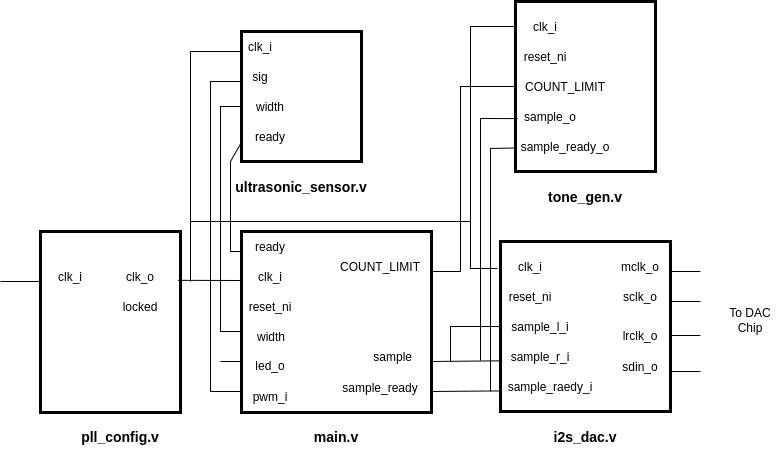

The diagram above was exported from draw.io. Its source (the exported page's mxGraphModel, read from the mxfile embedded in the PNG):
<mxGraphModel dx="2431" dy="1360" grid="1" gridSize="10" guides="1" tooltips="1" connect="1" arrows="1" fold="1" page="1" pageScale="1" pageWidth="1169" pageHeight="827" math="0" shadow="0">
  <root>
    <mxCell id="0" />
    <mxCell id="1" parent="0" />
    <mxCell id="o4fcCG3HDm7fyilbLQBY-1" value="clk_i" style="text;strokeColor=none;align=center;fillColor=none;html=1;verticalAlign=middle;whiteSpace=wrap;rounded=0;fontFamily=Arial;fontSource=https%3A%2F%2Ffonts.googleapis.com%2Fcss%3Ffamily%3DArial;" vertex="1" parent="1">
      <mxGeometry x="430" y="340" width="60" height="30" as="geometry" />
    </mxCell>
    <mxCell id="o4fcCG3HDm7fyilbLQBY-10" value="main.v" style="text;strokeColor=none;align=center;fillColor=none;html=1;verticalAlign=middle;whiteSpace=wrap;rounded=0;fontFamily=Arial;fontSource=https%3A%2F%2Ffonts.googleapis.com%2Fcss%3Ffamily%3DArial;fontSize=14;fontStyle=1" vertex="1" parent="1">
      <mxGeometry x="496" y="500" width="60" height="30" as="geometry" />
    </mxCell>
    <mxCell id="o4fcCG3HDm7fyilbLQBY-20" value="reset_ni" style="text;strokeColor=none;align=center;fillColor=none;html=1;verticalAlign=middle;whiteSpace=wrap;rounded=0;fontFamily=Arial;fontSource=https%3A%2F%2Ffonts.googleapis.com%2Fcss%3Ffamily%3DArial;" vertex="1" parent="1">
      <mxGeometry x="430" y="370" width="60" height="30" as="geometry" />
    </mxCell>
    <mxCell id="o4fcCG3HDm7fyilbLQBY-25" value="pll_config.v" style="text;strokeColor=none;align=center;fillColor=none;html=1;verticalAlign=middle;whiteSpace=wrap;rounded=0;fontSize=14;fontStyle=1;fontFamily=Arial;fontSource=https%3A%2F%2Ffonts.googleapis.com%2Fcss%3Ffamily%3DArial;" vertex="1" parent="1">
      <mxGeometry x="280" y="500" width="60" height="30" as="geometry" />
    </mxCell>
    <mxCell id="o4fcCG3HDm7fyilbLQBY-27" value="" style="rounded=0;whiteSpace=wrap;html=1;fontSize=14;fillColor=none;strokeWidth=3;fontFamily=Arial;fontSource=https%3A%2F%2Ffonts.googleapis.com%2Fcss%3Ffamily%3DArial;" vertex="1" parent="1">
      <mxGeometry x="690" y="320" width="170" height="170" as="geometry" />
    </mxCell>
    <mxCell id="o4fcCG3HDm7fyilbLQBY-28" value="&lt;font style=&quot;font-size: 14px;&quot;&gt;&lt;b&gt;i2s_dac.v&lt;/b&gt;&lt;/font&gt;" style="text;strokeColor=none;align=center;fillColor=none;html=1;verticalAlign=middle;whiteSpace=wrap;rounded=0;fontFamily=Arial;fontSource=https%3A%2F%2Ffonts.googleapis.com%2Fcss%3Ffamily%3DArial;" vertex="1" parent="1">
      <mxGeometry x="745" y="500" width="60" height="30" as="geometry" />
    </mxCell>
    <mxCell id="o4fcCG3HDm7fyilbLQBY-29" value="led_o" style="text;strokeColor=none;align=center;fillColor=none;html=1;verticalAlign=middle;whiteSpace=wrap;rounded=0;fontFamily=Arial;fontSource=https%3A%2F%2Ffonts.googleapis.com%2Fcss%3Ffamily%3DArial;" vertex="1" parent="1">
      <mxGeometry x="430" y="429" width="60" height="30" as="geometry" />
    </mxCell>
    <mxCell id="o4fcCG3HDm7fyilbLQBY-30" value="pwm_i" style="text;strokeColor=none;align=center;fillColor=none;html=1;verticalAlign=middle;whiteSpace=wrap;rounded=0;fontFamily=Arial;fontSource=https%3A%2F%2Ffonts.googleapis.com%2Fcss%3Ffamily%3DArial;" vertex="1" parent="1">
      <mxGeometry x="430" y="460" width="60" height="30" as="geometry" />
    </mxCell>
    <mxCell id="o4fcCG3HDm7fyilbLQBY-33" value="sample&lt;span style=&quot;white-space: pre;&quot;&gt;&#09;&lt;/span&gt;" style="text;strokeColor=none;align=center;fillColor=none;html=1;verticalAlign=middle;whiteSpace=wrap;rounded=0;fontFamily=Arial;fontSource=https%3A%2F%2Ffonts.googleapis.com%2Fcss%3Ffamily%3DArial;" vertex="1" parent="1">
      <mxGeometry x="560" y="420" width="60" height="30" as="geometry" />
    </mxCell>
    <mxCell id="o4fcCG3HDm7fyilbLQBY-34" value="sample_ready" style="text;strokeColor=none;align=center;fillColor=none;html=1;verticalAlign=middle;whiteSpace=wrap;rounded=0;fontFamily=Arial;fontSource=https%3A%2F%2Ffonts.googleapis.com%2Fcss%3Ffamily%3DArial;" vertex="1" parent="1">
      <mxGeometry x="540" y="451" width="60" height="30" as="geometry" />
    </mxCell>
    <mxCell id="o4fcCG3HDm7fyilbLQBY-36" value="mclk_o" style="text;strokeColor=none;align=center;fillColor=none;html=1;verticalAlign=middle;whiteSpace=wrap;rounded=0;fontFamily=Arial;fontSource=https%3A%2F%2Ffonts.googleapis.com%2Fcss%3Ffamily%3DArial;" vertex="1" parent="1">
      <mxGeometry x="800" y="330" width="60" height="30" as="geometry" />
    </mxCell>
    <mxCell id="o4fcCG3HDm7fyilbLQBY-37" value="sclk_o" style="text;strokeColor=none;align=center;fillColor=none;html=1;verticalAlign=middle;whiteSpace=wrap;rounded=0;fontFamily=Arial;fontSource=https%3A%2F%2Ffonts.googleapis.com%2Fcss%3Ffamily%3DArial;" vertex="1" parent="1">
      <mxGeometry x="800" y="360" width="60" height="30" as="geometry" />
    </mxCell>
    <mxCell id="o4fcCG3HDm7fyilbLQBY-38" value="lrclk_o" style="text;strokeColor=none;align=center;fillColor=none;html=1;verticalAlign=middle;whiteSpace=wrap;rounded=0;fontFamily=Arial;fontSource=https%3A%2F%2Ffonts.googleapis.com%2Fcss%3Ffamily%3DArial;" vertex="1" parent="1">
      <mxGeometry x="800" y="399" width="60" height="30" as="geometry" />
    </mxCell>
    <mxCell id="o4fcCG3HDm7fyilbLQBY-39" value="sdin_o" style="text;strokeColor=none;align=center;fillColor=none;html=1;verticalAlign=middle;whiteSpace=wrap;rounded=0;fontFamily=Arial;fontSource=https%3A%2F%2Ffonts.googleapis.com%2Fcss%3Ffamily%3DArial;" vertex="1" parent="1">
      <mxGeometry x="800" y="430" width="60" height="30" as="geometry" />
    </mxCell>
    <mxCell id="o4fcCG3HDm7fyilbLQBY-40" value="" style="endArrow=none;html=1;rounded=0;fontFamily=Arial;fontSource=https%3A%2F%2Ffonts.googleapis.com%2Fcss%3Ffamily%3DArial;" edge="1" parent="1">
      <mxGeometry width="50" height="50" relative="1" as="geometry">
        <mxPoint x="860" y="350" as="sourcePoint" />
        <mxPoint x="890" y="350" as="targetPoint" />
      </mxGeometry>
    </mxCell>
    <mxCell id="o4fcCG3HDm7fyilbLQBY-41" value="" style="endArrow=none;html=1;rounded=0;fontFamily=Arial;fontSource=https%3A%2F%2Ffonts.googleapis.com%2Fcss%3Ffamily%3DArial;" edge="1" parent="1">
      <mxGeometry width="50" height="50" relative="1" as="geometry">
        <mxPoint x="860" y="380" as="sourcePoint" />
        <mxPoint x="890" y="380" as="targetPoint" />
      </mxGeometry>
    </mxCell>
    <mxCell id="o4fcCG3HDm7fyilbLQBY-42" value="" style="endArrow=none;html=1;rounded=0;fontFamily=Arial;fontSource=https%3A%2F%2Ffonts.googleapis.com%2Fcss%3Ffamily%3DArial;" edge="1" parent="1">
      <mxGeometry width="50" height="50" relative="1" as="geometry">
        <mxPoint x="860" y="414" as="sourcePoint" />
        <mxPoint x="890" y="414" as="targetPoint" />
      </mxGeometry>
    </mxCell>
    <mxCell id="o4fcCG3HDm7fyilbLQBY-43" value="" style="endArrow=none;html=1;rounded=0;fontFamily=Arial;fontSource=https%3A%2F%2Ffonts.googleapis.com%2Fcss%3Ffamily%3DArial;" edge="1" parent="1">
      <mxGeometry width="50" height="50" relative="1" as="geometry">
        <mxPoint x="860" y="450" as="sourcePoint" />
        <mxPoint x="890" y="450" as="targetPoint" />
      </mxGeometry>
    </mxCell>
    <mxCell id="o4fcCG3HDm7fyilbLQBY-44" value="To DAC Chip" style="text;strokeColor=none;align=center;fillColor=none;html=1;verticalAlign=middle;whiteSpace=wrap;rounded=0;fontFamily=Arial;fontSource=https%3A%2F%2Ffonts.googleapis.com%2Fcss%3Ffamily%3DArial;" vertex="1" parent="1">
      <mxGeometry x="910" y="384" width="60" height="30" as="geometry" />
    </mxCell>
    <mxCell id="o4fcCG3HDm7fyilbLQBY-46" value="sample_raedy_i" style="text;strokeColor=none;align=center;fillColor=none;html=1;verticalAlign=middle;whiteSpace=wrap;rounded=0;fontFamily=Arial;fontSource=https%3A%2F%2Ffonts.googleapis.com%2Fcss%3Ffamily%3DArial;" vertex="1" parent="1">
      <mxGeometry x="710" y="450" width="60" height="30" as="geometry" />
    </mxCell>
    <mxCell id="o4fcCG3HDm7fyilbLQBY-47" value="sample_r_i" style="text;strokeColor=none;align=center;fillColor=none;html=1;verticalAlign=middle;whiteSpace=wrap;rounded=0;fontFamily=Arial;fontSource=https%3A%2F%2Ffonts.googleapis.com%2Fcss%3Ffamily%3DArial;" vertex="1" parent="1">
      <mxGeometry x="700" y="420" width="60" height="30" as="geometry" />
    </mxCell>
    <mxCell id="o4fcCG3HDm7fyilbLQBY-48" value="sample_l_i" style="text;strokeColor=none;align=center;fillColor=none;html=1;verticalAlign=middle;whiteSpace=wrap;rounded=0;fontFamily=Arial;fontSource=https%3A%2F%2Ffonts.googleapis.com%2Fcss%3Ffamily%3DArial;" vertex="1" parent="1">
      <mxGeometry x="700" y="390" width="60" height="30" as="geometry" />
    </mxCell>
    <mxCell id="o4fcCG3HDm7fyilbLQBY-49" value="reset_ni" style="text;strokeColor=none;align=center;fillColor=none;html=1;verticalAlign=middle;whiteSpace=wrap;rounded=0;fontFamily=Arial;fontSource=https%3A%2F%2Ffonts.googleapis.com%2Fcss%3Ffamily%3DArial;" vertex="1" parent="1">
      <mxGeometry x="690" y="360" width="60" height="30" as="geometry" />
    </mxCell>
    <mxCell id="o4fcCG3HDm7fyilbLQBY-50" value="clk_i" style="text;strokeColor=none;align=center;fillColor=none;html=1;verticalAlign=middle;whiteSpace=wrap;rounded=0;fontFamily=Arial;fontSource=https%3A%2F%2Ffonts.googleapis.com%2Fcss%3Ffamily%3DArial;" vertex="1" parent="1">
      <mxGeometry x="690" y="330" width="60" height="30" as="geometry" />
    </mxCell>
    <mxCell id="o4fcCG3HDm7fyilbLQBY-51" value="" style="rounded=0;whiteSpace=wrap;html=1;strokeWidth=3;fillColor=none;fontFamily=Arial;fontSource=https%3A%2F%2Ffonts.googleapis.com%2Fcss%3Ffamily%3DArial;" vertex="1" parent="1">
      <mxGeometry x="431" y="310" width="190" height="181" as="geometry" />
    </mxCell>
    <mxCell id="o4fcCG3HDm7fyilbLQBY-52" value="" style="rounded=0;whiteSpace=wrap;html=1;strokeWidth=3;fillColor=none;fontFamily=Arial;fontSource=https%3A%2F%2Ffonts.googleapis.com%2Fcss%3Ffamily%3DArial;" vertex="1" parent="1">
      <mxGeometry x="230" y="310" width="140" height="181" as="geometry" />
    </mxCell>
    <mxCell id="o4fcCG3HDm7fyilbLQBY-53" value="clk_i" style="text;strokeColor=none;align=center;fillColor=none;html=1;verticalAlign=middle;whiteSpace=wrap;rounded=0;fontFamily=Arial;fontSource=https%3A%2F%2Ffonts.googleapis.com%2Fcss%3Ffamily%3DArial;" vertex="1" parent="1">
      <mxGeometry x="230" y="340" width="60" height="30" as="geometry" />
    </mxCell>
    <mxCell id="o4fcCG3HDm7fyilbLQBY-54" value="clk_o" style="text;strokeColor=none;align=center;fillColor=none;html=1;verticalAlign=middle;whiteSpace=wrap;rounded=0;fontFamily=Arial;fontSource=https%3A%2F%2Ffonts.googleapis.com%2Fcss%3Ffamily%3DArial;" vertex="1" parent="1">
      <mxGeometry x="300" y="340" width="60" height="30" as="geometry" />
    </mxCell>
    <mxCell id="o4fcCG3HDm7fyilbLQBY-55" value="locked" style="text;strokeColor=none;align=center;fillColor=none;html=1;verticalAlign=middle;whiteSpace=wrap;rounded=0;fontFamily=Arial;fontSource=https%3A%2F%2Ffonts.googleapis.com%2Fcss%3Ffamily%3DArial;" vertex="1" parent="1">
      <mxGeometry x="300" y="370" width="60" height="30" as="geometry" />
    </mxCell>
    <mxCell id="o4fcCG3HDm7fyilbLQBY-56" value="" style="rounded=0;whiteSpace=wrap;html=1;fillColor=none;strokeWidth=3;fontFamily=Arial;fontSource=https%3A%2F%2Ffonts.googleapis.com%2Fcss%3Ffamily%3DArial;" vertex="1" parent="1">
      <mxGeometry x="705" y="80" width="140" height="170" as="geometry" />
    </mxCell>
    <mxCell id="o4fcCG3HDm7fyilbLQBY-57" value="&lt;font style=&quot;font-size: 14px;&quot;&gt;&lt;b&gt;tone_gen.v&lt;/b&gt;&lt;/font&gt;" style="text;strokeColor=none;align=center;fillColor=none;html=1;verticalAlign=middle;whiteSpace=wrap;rounded=0;fontFamily=Arial;fontSource=https%3A%2F%2Ffonts.googleapis.com%2Fcss%3Ffamily%3DArial;" vertex="1" parent="1">
      <mxGeometry x="745" y="260" width="60" height="30" as="geometry" />
    </mxCell>
    <mxCell id="o4fcCG3HDm7fyilbLQBY-59" value="clk_i" style="text;strokeColor=none;align=center;fillColor=none;html=1;verticalAlign=middle;whiteSpace=wrap;rounded=0;fontFamily=Arial;fontSource=https%3A%2F%2Ffonts.googleapis.com%2Fcss%3Ffamily%3DArial;" vertex="1" parent="1">
      <mxGeometry x="705" y="90" width="60" height="30" as="geometry" />
    </mxCell>
    <mxCell id="o4fcCG3HDm7fyilbLQBY-60" value="reset_ni" style="text;strokeColor=none;align=center;fillColor=none;html=1;verticalAlign=middle;whiteSpace=wrap;rounded=0;fontFamily=Arial;fontSource=https%3A%2F%2Ffonts.googleapis.com%2Fcss%3Ffamily%3DArial;" vertex="1" parent="1">
      <mxGeometry x="705" y="120" width="60" height="30" as="geometry" />
    </mxCell>
    <mxCell id="o4fcCG3HDm7fyilbLQBY-61" style="edgeStyle=none;rounded=0;orthogonalLoop=1;jettySize=auto;html=1;exitX=0.75;exitY=1;exitDx=0;exitDy=0;fontFamily=Arial;fontSource=https%3A%2F%2Ffonts.googleapis.com%2Fcss%3Ffamily%3DArial;" edge="1" parent="1" source="o4fcCG3HDm7fyilbLQBY-60" target="o4fcCG3HDm7fyilbLQBY-60">
      <mxGeometry relative="1" as="geometry" />
    </mxCell>
    <mxCell id="o4fcCG3HDm7fyilbLQBY-62" value="COUNT_LIMIT" style="text;strokeColor=none;align=center;fillColor=none;html=1;verticalAlign=middle;whiteSpace=wrap;rounded=0;fontFamily=Arial;fontSource=https%3A%2F%2Ffonts.googleapis.com%2Fcss%3Ffamily%3DArial;" vertex="1" parent="1">
      <mxGeometry x="720" y="150" width="70" height="30" as="geometry" />
    </mxCell>
    <mxCell id="o4fcCG3HDm7fyilbLQBY-63" value="sample_o" style="text;strokeColor=none;align=center;fillColor=none;html=1;verticalAlign=middle;whiteSpace=wrap;rounded=0;fontFamily=Arial;fontSource=https%3A%2F%2Ffonts.googleapis.com%2Fcss%3Ffamily%3DArial;" vertex="1" parent="1">
      <mxGeometry x="710" y="180" width="60" height="30" as="geometry" />
    </mxCell>
    <mxCell id="o4fcCG3HDm7fyilbLQBY-64" value="sample_ready_o" style="text;strokeColor=none;align=center;fillColor=none;html=1;verticalAlign=middle;whiteSpace=wrap;rounded=0;fontFamily=Arial;fontSource=https%3A%2F%2Ffonts.googleapis.com%2Fcss%3Ffamily%3DArial;" vertex="1" parent="1">
      <mxGeometry x="725" y="210" width="60" height="30" as="geometry" />
    </mxCell>
    <mxCell id="o4fcCG3HDm7fyilbLQBY-65" value="" style="rounded=0;whiteSpace=wrap;html=1;fillColor=none;strokeWidth=3;fontFamily=Arial;fontSource=https%3A%2F%2Ffonts.googleapis.com%2Fcss%3Ffamily%3DArial;" vertex="1" parent="1">
      <mxGeometry x="431" y="110" width="120" height="130" as="geometry" />
    </mxCell>
    <mxCell id="o4fcCG3HDm7fyilbLQBY-66" value="&lt;font style=&quot;font-size: 14px;&quot;&gt;&lt;b&gt;ultrasonic_sensor.v&lt;/b&gt;&lt;/font&gt;" style="text;strokeColor=none;align=center;fillColor=none;html=1;verticalAlign=middle;whiteSpace=wrap;rounded=0;fontFamily=Arial;fontSource=https%3A%2F%2Ffonts.googleapis.com%2Fcss%3Ffamily%3DArial;" vertex="1" parent="1">
      <mxGeometry x="461" y="250" width="60" height="30" as="geometry" />
    </mxCell>
    <mxCell id="o4fcCG3HDm7fyilbLQBY-67" value="clk_i" style="text;strokeColor=none;align=center;fillColor=none;html=1;verticalAlign=middle;whiteSpace=wrap;rounded=0;fontFamily=Arial;fontSource=https%3A%2F%2Ffonts.googleapis.com%2Fcss%3Ffamily%3DArial;" vertex="1" parent="1">
      <mxGeometry x="420" y="110" width="60" height="30" as="geometry" />
    </mxCell>
    <mxCell id="o4fcCG3HDm7fyilbLQBY-68" value="sig" style="text;strokeColor=none;align=center;fillColor=none;html=1;verticalAlign=middle;whiteSpace=wrap;rounded=0;fontFamily=Arial;fontSource=https%3A%2F%2Ffonts.googleapis.com%2Fcss%3Ffamily%3DArial;" vertex="1" parent="1">
      <mxGeometry x="420" y="140" width="60" height="30" as="geometry" />
    </mxCell>
    <mxCell id="o4fcCG3HDm7fyilbLQBY-69" value="width" style="text;strokeColor=none;align=center;fillColor=none;html=1;verticalAlign=middle;whiteSpace=wrap;rounded=0;fontFamily=Arial;fontSource=https%3A%2F%2Ffonts.googleapis.com%2Fcss%3Ffamily%3DArial;" vertex="1" parent="1">
      <mxGeometry x="430" y="170" width="60" height="30" as="geometry" />
    </mxCell>
    <mxCell id="o4fcCG3HDm7fyilbLQBY-70" value="ready" style="text;strokeColor=none;align=center;fillColor=none;html=1;verticalAlign=middle;whiteSpace=wrap;rounded=0;fontFamily=Arial;fontSource=https%3A%2F%2Ffonts.googleapis.com%2Fcss%3Ffamily%3DArial;" vertex="1" parent="1">
      <mxGeometry x="430" y="200" width="60" height="30" as="geometry" />
    </mxCell>
    <mxCell id="o4fcCG3HDm7fyilbLQBY-71" value="" style="endArrow=none;html=1;rounded=0;fontFamily=Arial;fontSource=https%3A%2F%2Ffonts.googleapis.com%2Fcss%3Ffamily%3DArial;" edge="1" parent="1">
      <mxGeometry width="50" height="50" relative="1" as="geometry">
        <mxPoint x="190" y="360" as="sourcePoint" />
        <mxPoint x="230" y="360" as="targetPoint" />
      </mxGeometry>
    </mxCell>
    <mxCell id="o4fcCG3HDm7fyilbLQBY-72" value="" style="endArrow=none;html=1;rounded=0;exitX=1.005;exitY=0.104;exitDx=0;exitDy=0;exitPerimeter=0;fontFamily=Arial;fontSource=https%3A%2F%2Ffonts.googleapis.com%2Fcss%3Ffamily%3DArial;" edge="1" parent="1">
      <mxGeometry width="50" height="50" relative="1" as="geometry">
        <mxPoint x="367.6999999999998" y="358.82399999999984" as="sourcePoint" />
        <mxPoint x="431" y="359" as="targetPoint" />
      </mxGeometry>
    </mxCell>
    <mxCell id="o4fcCG3HDm7fyilbLQBY-75" value="" style="endArrow=none;html=1;rounded=0;fontFamily=Arial;fontSource=https%3A%2F%2Ffonts.googleapis.com%2Fcss%3Ffamily%3DArial;" edge="1" parent="1">
      <mxGeometry width="50" height="50" relative="1" as="geometry">
        <mxPoint x="380" y="130" as="sourcePoint" />
        <mxPoint x="380" y="360" as="targetPoint" />
      </mxGeometry>
    </mxCell>
    <mxCell id="o4fcCG3HDm7fyilbLQBY-76" value="" style="endArrow=none;html=1;rounded=0;fontFamily=Arial;fontSource=https%3A%2F%2Ffonts.googleapis.com%2Fcss%3Ffamily%3DArial;" edge="1" parent="1">
      <mxGeometry width="50" height="50" relative="1" as="geometry">
        <mxPoint x="380" y="130" as="sourcePoint" />
        <mxPoint x="430" y="130" as="targetPoint" />
      </mxGeometry>
    </mxCell>
    <mxCell id="o4fcCG3HDm7fyilbLQBY-77" value="" style="endArrow=none;html=1;rounded=0;entryX=-0.009;entryY=0.702;entryDx=0;entryDy=0;entryPerimeter=0;fontFamily=Arial;fontSource=https%3A%2F%2Ffonts.googleapis.com%2Fcss%3Ffamily%3DArial;" edge="1" parent="1" target="o4fcCG3HDm7fyilbLQBY-27">
      <mxGeometry width="50" height="50" relative="1" as="geometry">
        <mxPoint x="620" y="440" as="sourcePoint" />
        <mxPoint x="670" y="390" as="targetPoint" />
      </mxGeometry>
    </mxCell>
    <mxCell id="o4fcCG3HDm7fyilbLQBY-78" value="" style="endArrow=none;html=1;rounded=0;entryX=0;entryY=0.5;entryDx=0;entryDy=0;fontFamily=Arial;fontSource=https%3A%2F%2Ffonts.googleapis.com%2Fcss%3Ffamily%3DArial;" edge="1" parent="1" target="o4fcCG3HDm7fyilbLQBY-27">
      <mxGeometry width="50" height="50" relative="1" as="geometry">
        <mxPoint x="640" y="440" as="sourcePoint" />
        <mxPoint x="690" y="390" as="targetPoint" />
        <Array as="points">
          <mxPoint x="640" y="405" />
        </Array>
      </mxGeometry>
    </mxCell>
    <mxCell id="o4fcCG3HDm7fyilbLQBY-80" value="" style="endArrow=none;html=1;rounded=0;entryX=-0.002;entryY=0.879;entryDx=0;entryDy=0;entryPerimeter=0;fontFamily=Arial;fontSource=https%3A%2F%2Ffonts.googleapis.com%2Fcss%3Ffamily%3DArial;" edge="1" parent="1" target="o4fcCG3HDm7fyilbLQBY-27">
      <mxGeometry width="50" height="50" relative="1" as="geometry">
        <mxPoint x="620" y="470" as="sourcePoint" />
        <mxPoint x="670" y="420" as="targetPoint" />
      </mxGeometry>
    </mxCell>
    <mxCell id="o4fcCG3HDm7fyilbLQBY-82" value="" style="endArrow=none;html=1;rounded=0;fontFamily=Arial;fontSource=https%3A%2F%2Ffonts.googleapis.com%2Fcss%3Ffamily%3DArial;" edge="1" parent="1">
      <mxGeometry width="50" height="50" relative="1" as="geometry">
        <mxPoint x="430" y="160" as="sourcePoint" />
        <mxPoint x="430" y="470" as="targetPoint" />
        <Array as="points">
          <mxPoint x="400" y="160" />
          <mxPoint x="400" y="470" />
        </Array>
      </mxGeometry>
    </mxCell>
    <mxCell id="o4fcCG3HDm7fyilbLQBY-84" value="" style="endArrow=none;html=1;rounded=0;fontFamily=Arial;fontSource=https%3A%2F%2Ffonts.googleapis.com%2Fcss%3Ffamily%3DArial;" edge="1" parent="1">
      <mxGeometry width="50" height="50" relative="1" as="geometry">
        <mxPoint x="410" y="440" as="sourcePoint" />
        <mxPoint x="431" y="440" as="targetPoint" />
      </mxGeometry>
    </mxCell>
    <mxCell id="o4fcCG3HDm7fyilbLQBY-85" value="width" style="text;strokeColor=none;align=center;fillColor=none;html=1;verticalAlign=middle;whiteSpace=wrap;rounded=0;fontFamily=Arial;fontSource=https%3A%2F%2Ffonts.googleapis.com%2Fcss%3Ffamily%3DArial;" vertex="1" parent="1">
      <mxGeometry x="431" y="400" width="60" height="30" as="geometry" />
    </mxCell>
    <mxCell id="o4fcCG3HDm7fyilbLQBY-88" value="" style="endArrow=none;html=1;rounded=0;exitX=0;exitY=0.5;exitDx=0;exitDy=0;fontFamily=Arial;fontSource=https%3A%2F%2Ffonts.googleapis.com%2Fcss%3Ffamily%3DArial;" edge="1" parent="1" source="o4fcCG3HDm7fyilbLQBY-69">
      <mxGeometry width="50" height="50" relative="1" as="geometry">
        <mxPoint x="410" y="190" as="sourcePoint" />
        <mxPoint x="430" y="410" as="targetPoint" />
        <Array as="points">
          <mxPoint x="410" y="185" />
          <mxPoint x="410" y="410" />
        </Array>
      </mxGeometry>
    </mxCell>
    <mxCell id="o4fcCG3HDm7fyilbLQBY-89" value="" style="endArrow=none;html=1;rounded=0;entryX=-0.02;entryY=0.159;entryDx=0;entryDy=0;entryPerimeter=0;fontFamily=Arial;fontSource=https%3A%2F%2Ffonts.googleapis.com%2Fcss%3Ffamily%3DArial;" edge="1" parent="1" target="o4fcCG3HDm7fyilbLQBY-27">
      <mxGeometry width="50" height="50" relative="1" as="geometry">
        <mxPoint x="380" y="300" as="sourcePoint" />
        <mxPoint x="660" y="340" as="targetPoint" />
        <Array as="points">
          <mxPoint x="660" y="300" />
          <mxPoint x="660" y="347" />
        </Array>
      </mxGeometry>
    </mxCell>
    <mxCell id="o4fcCG3HDm7fyilbLQBY-90" value="" style="endArrow=none;html=1;rounded=0;entryX=0;entryY=0.5;entryDx=0;entryDy=0;fontFamily=Arial;fontSource=https%3A%2F%2Ffonts.googleapis.com%2Fcss%3Ffamily%3DArial;" edge="1" parent="1" target="o4fcCG3HDm7fyilbLQBY-59">
      <mxGeometry width="50" height="50" relative="1" as="geometry">
        <mxPoint x="660" y="300" as="sourcePoint" />
        <mxPoint x="710" y="250" as="targetPoint" />
        <Array as="points">
          <mxPoint x="660" y="105" />
        </Array>
      </mxGeometry>
    </mxCell>
    <mxCell id="o4fcCG3HDm7fyilbLQBY-92" value="COUNT_LIMIT" style="text;strokeColor=none;align=center;fillColor=none;html=1;verticalAlign=middle;whiteSpace=wrap;rounded=0;fontFamily=Arial;fontSource=https%3A%2F%2Ffonts.googleapis.com%2Fcss%3Ffamily%3DArial;" vertex="1" parent="1">
      <mxGeometry x="540" y="330" width="60" height="30" as="geometry" />
    </mxCell>
    <mxCell id="o4fcCG3HDm7fyilbLQBY-93" value="" style="endArrow=none;html=1;rounded=0;entryX=0;entryY=0.5;entryDx=0;entryDy=0;fontFamily=Arial;fontSource=https%3A%2F%2Ffonts.googleapis.com%2Fcss%3Ffamily%3DArial;" edge="1" parent="1" target="o4fcCG3HDm7fyilbLQBY-56">
      <mxGeometry width="50" height="50" relative="1" as="geometry">
        <mxPoint x="621" y="350" as="sourcePoint" />
        <mxPoint x="650" y="140" as="targetPoint" />
        <Array as="points">
          <mxPoint x="650" y="350" />
          <mxPoint x="650" y="165" />
        </Array>
      </mxGeometry>
    </mxCell>
    <mxCell id="o4fcCG3HDm7fyilbLQBY-94" value="" style="endArrow=none;html=1;rounded=0;entryX=0.003;entryY=0.862;entryDx=0;entryDy=0;entryPerimeter=0;fontFamily=Arial;fontSource=https%3A%2F%2Ffonts.googleapis.com%2Fcss%3Ffamily%3DArial;" edge="1" parent="1" target="o4fcCG3HDm7fyilbLQBY-56">
      <mxGeometry width="50" height="50" relative="1" as="geometry">
        <mxPoint x="680" y="470" as="sourcePoint" />
        <mxPoint x="730" y="420" as="targetPoint" />
        <Array as="points">
          <mxPoint x="680" y="227" />
        </Array>
      </mxGeometry>
    </mxCell>
    <mxCell id="o4fcCG3HDm7fyilbLQBY-95" value="" style="endArrow=none;html=1;rounded=0;entryX=0.016;entryY=0.689;entryDx=0;entryDy=0;entryPerimeter=0;fontFamily=Arial;fontSource=https%3A%2F%2Ffonts.googleapis.com%2Fcss%3Ffamily%3DArial;" edge="1" parent="1" target="o4fcCG3HDm7fyilbLQBY-56">
      <mxGeometry width="50" height="50" relative="1" as="geometry">
        <mxPoint x="670" y="439" as="sourcePoint" />
        <mxPoint x="720" y="389" as="targetPoint" />
        <Array as="points">
          <mxPoint x="670" y="197" />
        </Array>
      </mxGeometry>
    </mxCell>
    <mxCell id="o4fcCG3HDm7fyilbLQBY-97" value="ready" style="text;strokeColor=none;align=center;fillColor=none;html=1;verticalAlign=middle;whiteSpace=wrap;rounded=0;fontFamily=Arial;fontSource=https%3A%2F%2Ffonts.googleapis.com%2Fcss%3Ffamily%3DArial;" vertex="1" parent="1">
      <mxGeometry x="430" y="310" width="60" height="30" as="geometry" />
    </mxCell>
    <mxCell id="o4fcCG3HDm7fyilbLQBY-102" value="" style="endArrow=none;html=1;rounded=0;exitX=0;exitY=0.75;exitDx=0;exitDy=0;fontFamily=Arial;fontSource=https%3A%2F%2Ffonts.googleapis.com%2Fcss%3Ffamily%3DArial;" edge="1" parent="1" source="o4fcCG3HDm7fyilbLQBY-70">
      <mxGeometry width="50" height="50" relative="1" as="geometry">
        <mxPoint x="420" y="220" as="sourcePoint" />
        <mxPoint x="430" y="330" as="targetPoint" />
        <Array as="points">
          <mxPoint x="420" y="240" />
          <mxPoint x="420" y="330" />
        </Array>
      </mxGeometry>
    </mxCell>
  </root>
</mxGraphModel>